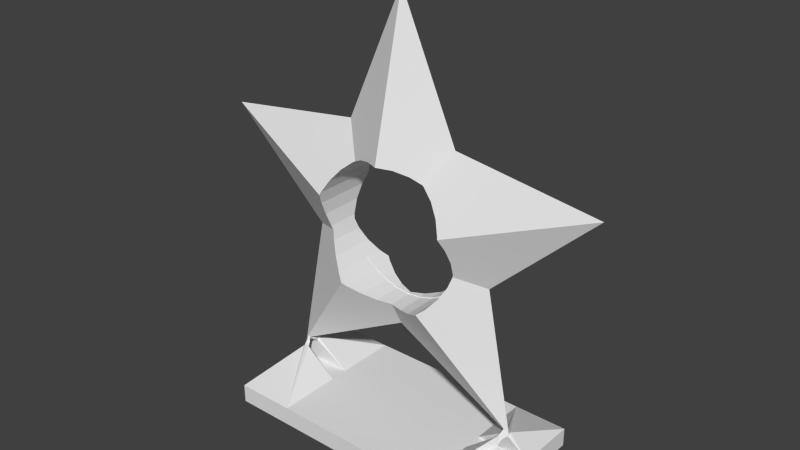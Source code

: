 # Source: star-try2.blend  (saved by Blender 2.69.0; exported with 4.5.12 LTS)
import bpy
from mathutils import Matrix  # noqa: F401  (used for matrix-valued properties, if any)

bpy.ops.wm.read_factory_settings(use_empty=True)
scene = bpy.context.scene
scene.name = 'Scene'

# ---- collections
col_collection_1 = bpy.data.collections.new('Collection 1'); scene.collection.children.link(col_collection_1)

# ---- world
world_world = bpy.data.worlds.new('World'); scene.world = world_world
world_world.color = (0.05088, 0.05088, 0.05088)
world_world.use_sun_shadow = False
world_world.sun_shadow_jitter_overblur = 0.0
world_world.cycles.sampling_method = 'MANUAL'
world_world.cycles.sample_map_resolution = 256

# ---- meshes
me_plane = bpy.data.meshes.new('Plane')
me_plane.from_pydata([(283.3, 1421.0, 5.904), (31.95, 1446.0, 7.159), (1214.0, 1867.0, -2.274e-13), (308.7, 1413.0, 5.789), (30.57, 1446.0, 7.166), (564.7, 1335.0, 4.633), (582.2, 1326.0, 4.563), (-0.6745, 1449.0, 7.322), (0.0, 4588.0, 0.0), (792.5, 1214.0, 3.727), (0.6745, 1449.0, 7.322), (-0.6745, 1449.0, -7.322), (564.7, 1335.0, -4.633), (792.5, 1214.0, -3.727), (283.3, 1421.0, -5.904), (824.0, 1197.0, 3.792), (837.3, 1186.0, 3.84), (-1214.0, 1867.0, -2.274e-13), (-9.372, 1450.0, 7.268), (-302.0, 1421.0, 5.806), (-313.5, 1417.0, 5.754), (0.6745, 1449.0, -7.322), (1392.0, 471.3, -7.174), (4196.0, 1452.0, 0.0), (1376.0, 523.6, -6.912), (824.0, 1197.0, -3.792), (1051.0, 1010.0, -4.603), (1238.0, 783.0, -5.656), (1051.0, 1010.0, 4.603), (1063.0, 996.4, 4.667), (-583.4, 1335.0, 4.535), (-587.2, 1333.0, 4.52), (-797.3, 1221.0, -3.685), (-583.4, 1335.0, -4.535), (-9.372, 1450.0, -7.268), (-302.0, 1421.0, -5.806), (1398.0, 473.4, 7.159), (1388.0, 508.8, 6.981), (2044.0, -591.7, 0.0), (1462.0, -343.0, -3.42), (1438.0, -421.2, -3.183), (1462.0, 242.2, -5.916), (1491.0, -50.39, -4.551), (1238.0, 783.0, 5.656), (1249.0, 768.1, 5.725), (1240.0, 779.6, 5.672), (-797.3, 1221.0, 3.685), (-4196.0, 1452.0, 0.0), (-1409.0, 477.2, -7.131), (-842.7, 1197.0, -3.779), (-1395.0, 523.6, -6.898), (-1070.0, 1010.0, -4.589), (-1257.0, 783.0, -5.642), (1473.0, 227.4, 5.807), (1388.0, 508.8, -2.312), (904.8, -1231.0, -7.04), (2478.0, -3341.0, -0.6144), (1376.0, -624.4, -3.749), (1051.0, -1111.0, -6.093), (1238.0, -883.7, -4.805), (1249.0, 768.1, -2.312), (1240.0, 779.6, -2.312), (-840.5, 1198.0, 3.774), (-1409.0, 477.2, 7.131), (-1395.0, 523.6, 6.898), (-1386.0, 540.3, 6.817), (-2044.0, -591.7, 0.0), (-1455.0, -426.1, -3.092), (-1481.0, -343.0, -3.344), (-1481.0, 242.2, -5.84), (-1509.0, -50.39, -4.475), (1502.0, -65.21, 4.443), (1473.0, 227.4, -2.312), (2530.0, -3410.0, -0.4026), (-6.199e-05, -2113.0, 0.0), (283.3, -1522.0, -3.821), (-0.266, -1549.0, -2.888), (824.0, -1298.0, -6.475), (564.7, -1436.0, -5.042), (1246.0, 768.1, -2.312), (-842.7, 1197.0, 3.779), (-1063.0, 1016.0, 4.562), (-1481.0, 242.2, 5.84), (-1484.0, 206.4, 5.673), (-1378.0, 555.5, 6.744), (-2510.0, -3385.0, -0.4809), (-911.9, -1241.0, -7.011), (-1395.0, -624.4, -3.645), (-1070.0, -1111.0, -5.989), (-1257.0, -883.7, -4.701), (1381.0, 508.8, -2.312), (1376.0, 523.6, -2.312), (1246.0, 767.8, -2.312), (1473.0, -357.8, 3.311), (1502.0, -65.21, -2.312), (1463.0, 227.4, -2.312), (1462.0, 242.2, -2.312), (1381.0, 508.2, -2.312), (2628.0, -3543.0, 0.0), (2430.0, -3435.0, 2.274e-13), (2501.0, -3473.0, 2.274e-13), (1314.0, -2828.0, 0.0), (0.266, -1549.0, -2.888), (-1070.0, 1010.0, 4.589), (-1245.0, 797.6, 5.574), (-1509.0, -50.39, 4.475), (-1507.0, -73.79, 4.385), (-1257.0, 783.0, 5.642), (-2628.0, -3543.0, 0.0), (-2461.0, -3451.0, 0.0), (-9.372, -1550.0, -2.91), (-302.0, -1522.0, -3.873), (-842.7, -1298.0, -6.527), (-583.4, -1436.0, -5.094), (1453.0, -425.3, 3.107), (1473.0, -357.8, -2.312), (1489.0, -65.21, -2.312), (1491.0, -50.39, -2.312), (1463.0, 226.5, -2.312), (1062.0, -1126.0, 6.047), (2529.0, -3496.0, -1.29), (2581.0, -3566.0, -1.078), (2485.0, -3351.0, 0.5828), (2533.0, -3415.0, 0.3873), (835.2, -1312.0, 6.43), (-1481.0, -343.0, 3.344), (-1475.0, -360.3, 3.292), (-1059.0, -1126.0, 6.067), (-2558.0, -3448.0, -0.2875), (-2533.0, -3491.0, 4.547e-13), (-831.5, -1312.0, 6.42), (1388.0, -639.2, 3.703), (1388.0, -639.2, -2.312), (1457.0, -357.8, -2.312), (1462.0, -343.0, -2.312), (1489.0, -66.47, -2.312), (1249.0, -898.6, 4.759), (1816.0, -4102.0, -14.76), (2552.0, -3629.0, -0.6757), (915.9, -1246.0, 6.994), (2451.0, -3573.0, 0.6674), (2482.0, -3590.0, -0.6757), (575.9, -1451.0, 4.997), (-1455.0, -426.1, 3.092), (-2559.0, -3450.0, 0.2814), (-1245.0, -898.6, 4.78), (-2523.0, -3531.0, -1.358), (-2570.0, -3595.0, -1.165), (-2508.0, -3381.0, 0.4925), (-572.2, -1451.0, 4.987), (-914.5, -1244.0, 7.0), (1369.0, -639.2, -2.312), (1376.0, -624.4, -2.312), (1457.0, -359.4, -2.312), (1062.0, -1126.0, -2.312), (1249.0, -898.6, -2.312), (2961.0, -4102.0, -14.76), (1805.0, -4102.0, -1.812), (2950.0, -4102.0, -1.812), (2506.0, -3490.0, 1.25), (2522.0, -3671.0, 1.026), (294.5, -1536.0, 3.776), (575.9, -1451.0, -2.312), (835.2, -1312.0, -2.312), (-1395.0, -624.4, 3.645), (-1387.0, -639.0, 3.704), (-2521.0, -3498.0, 1.006), (-2572.0, -3567.0, 0.7948), (-1257.0, -883.7, 4.701), (-1247.0, -895.2, 4.766), (-1245.0, -898.6, -2.312), (-1059.0, -1126.0, -2.312), (-2549.0, -3606.0, -1.013), (-2523.0, -3577.0, -2.248), (-2570.0, -3640.0, -2.055), (-2477.0, -3567.0, -1.013), (-831.5, -1312.0, -2.312), (-572.2, -1451.0, -2.312), (-290.8, -1536.0, 3.766), (1367.0, -641.2, -2.312), (1033.0, -1126.0, -2.312), (1051.0, -1111.0, -2.312), (1224.0, -901.1, -2.312), (2554.0, -3613.0, 1.413), (2427.0, -3617.0, 1.531), (2482.0, -3534.0, 2.114), (1.826, -1565.0, 2.813), (294.5, -1536.0, -2.312), (515.8, -1451.0, -2.312), (564.7, -1436.0, -2.312), (787.5, -1317.0, -2.312), (-2545.0, -3585.0, 0.7166), (-2495.0, -3549.0, 1.921), (-2547.0, -3618.0, 1.71), (-1247.0, -895.2, -2.312), (-1070.0, -1111.0, -2.312), (-1053.0, -1125.0, -2.312), (-1244.0, -898.6, -2.312), (-2545.0, -3683.0, -1.767), (-1702.0, -4102.0, -14.86), (-2473.0, -3545.0, 0.7166), (-583.4, -1436.0, -2.312), (-543.8, -1448.0, -2.312), (-815.0, -1312.0, -2.312), (-290.8, -1536.0, -2.312), (0.2586, -1565.0, 2.808), (1226.0, -898.6, -2.312), (1238.0, -883.7, -2.312), (796.3, -1312.0, -2.312), (824.0, -1298.0, -2.312), (1029.0, -1129.0, -2.312), (2530.0, -3704.0, 2.121), (1805.0, -4102.0, 2.188), (2497.0, -3762.0, 1.734), (-0.2587, -1565.0, 2.808), (1.826, -1565.0, -2.312), (132.8, -1536.0, -2.312), (283.3, -1522.0, -2.312), (486.9, -1460.0, -2.312), (-2448.0, -3619.0, 1.429), (-1724.0, -4102.0, 15.51), (-1244.0, -898.5, -2.312), (-1052.0, -1126.0, -2.312), (-842.7, -1298.0, -2.312), (-817.6, -1311.0, -2.312), (-2473.0, -3643.0, -1.767), (-2965.0, -4102.0, -1.917), (-2953.0, -4102.0, -14.86), (-1713.0, -4102.0, -1.917), (-534.5, -1451.0, -2.312), (-302.0, -1522.0, -2.312), (-221.2, -1530.0, -2.312), (1793.0, -4102.0, 15.61), (-151.5, -1536.0, -2.312), (-9.372, -1550.0, -2.312), (-2520.0, -3659.0, 1.429), (-1713.0, -4102.0, 2.083), (-2976.0, -4102.0, 15.51), (2950.0, -4102.0, 2.188), (2938.0, -4102.0, 15.61), (-2965.0, -4102.0, 2.083), (-2965.0, -4502.0, -1.917), (-1713.0, -4502.0, -1.917), (-1713.0, -4502.0, 2.083), (-2965.0, -4502.0, 2.083), (-2953.0, -4502.0, -14.86), (-1702.0, -4502.0, -14.86), (-186.2, -4502.0, -1.917), (-186.2, -4502.0, 2.083), (-1724.0, -4502.0, 15.51), (-2976.0, -4502.0, 15.51), (-2965.0, -4102.0, 2.083), (-2965.0, -4102.0, -1.917), (-174.9, -4502.0, -14.86), (-2953.0, -4102.0, -14.86), (-1702.0, -4102.0, -14.86), (213.8, -4502.0, -1.812), (213.8, -4502.0, 2.188), (-197.9, -4502.0, 15.51), (-2976.0, -4102.0, 15.51), (-1724.0, -4102.0, 15.51), (-1713.0, -4102.0, 2.083), (-1713.0, -4102.0, -1.917), (225.1, -4502.0, -14.76), (-174.9, -4102.0, -14.86), (1805.0, -4502.0, 2.188), (1805.0, -4502.0, -1.812), (202.1, -4502.0, 15.61), (-197.9, -4102.0, 15.51), (-186.2, -4102.0, 2.083), (-186.2, -4102.0, -1.917), (1816.0, -4502.0, -14.76), (225.1, -4102.0, -14.76), (1793.0, -4502.0, 15.61), (2950.0, -4502.0, 2.188), (2950.0, -4502.0, -1.812), (202.1, -4102.0, 15.61), (213.8, -4102.0, -1.812), (213.8, -4102.0, 2.188), (2961.0, -4502.0, -14.76), (1816.0, -4102.0, -14.76), (2938.0, -4502.0, 15.61), (1793.0, -4102.0, 15.61), (2950.0, -4102.0, -1.812), (2950.0, -4102.0, 2.188), (1805.0, -4102.0, -1.812), (1805.0, -4102.0, 2.188), (2961.0, -4102.0, -14.76), (2938.0, -4102.0, 15.61)], [], [(3, 0, 2), (0, 1, 2), (2, 6, 5), (5, 3, 2), (7, 8, 2, 4), (4, 2, 1), (6, 2, 9), (44, 45, 43, 2), (43, 29, 2), (2, 37, 44), (2, 29, 28), (28, 16, 2), (2, 23, 36, 37), (2, 16, 15), (15, 9, 2), (38, 71, 53), (38, 93, 71), (36, 23, 38, 53), (38, 114, 93), (119, 136, 38), (136, 131, 38), (38, 98, 119), (98, 122, 119), (122, 139, 119), (98, 123, 122), (131, 114, 38), (74, 161, 142), (142, 124, 74), (74, 186, 161), (74, 214, 186), (31, 17, 30), (17, 20, 30), (17, 18, 19), (19, 20, 17), (17, 8, 10, 18), (46, 17, 31), (17, 81, 103), (103, 104, 17), (17, 104, 107), (107, 84, 17), (17, 62, 80), (80, 81, 17), (65, 17, 84), (17, 65, 64), (63, 47, 17, 64), (62, 17, 46), (106, 66, 105), (66, 83, 105), (126, 66, 125), (66, 106, 125), (66, 82, 83), (66, 47, 63, 82), (143, 66, 126), (66, 145, 127), (168, 169, 145, 66), (66, 165, 168), (108, 66, 127), (150, 144, 127), (144, 108, 127), (150, 148, 144), (66, 164, 165), (66, 143, 164), (130, 149, 74), (149, 178, 74), (74, 109, 130), (109, 150, 130), (109, 148, 150), (178, 205, 74), (14, 12, 2), (2, 8, 11, 14), (12, 13, 2), (2, 26, 27), (27, 24, 2), (2, 25, 26), (2, 13, 25), (22, 23, 2, 24), (41, 42, 38), (42, 39, 38), (38, 23, 22, 41), (39, 40, 38), (38, 59, 58), (38, 57, 59), (55, 56, 38, 58), (38, 40, 57), (38, 56, 73), (38, 73, 98), (77, 78, 74), (78, 75, 74), (74, 56, 55, 77), (75, 76, 74), (56, 74, 101), (56, 101, 99), (17, 35, 34), (17, 33, 35), (21, 8, 17, 34), (17, 32, 33), (17, 52, 51), (17, 50, 52), (51, 49, 17), (17, 47, 48, 50), (49, 32, 17), (66, 70, 69), (66, 68, 70), (48, 47, 66, 69), (66, 67, 68), (66, 88, 89), (89, 87, 66), (66, 85, 86, 88), (87, 67, 66), (66, 108, 85), (108, 128, 85), (129, 175, 172, 108), (214, 74, 205), (10, 8, 7), (102, 74, 76), (11, 8, 21), (45, 44, 60, 61), (54, 60, 44, 37), (37, 36, 53, 54), (53, 72, 54), (71, 94, 72, 53), (93, 115, 94, 71), (114, 132, 115, 93), (114, 131, 132), (155, 132, 131, 136), (154, 155, 136, 119), (119, 139, 124, 163), (163, 154, 119), (142, 162, 163, 124), (161, 187, 162, 142), (186, 215, 187, 161), (186, 214, 205), (205, 204, 215, 186), (205, 178, 204), (177, 204, 178, 149), (176, 177, 149, 130), (130, 150, 127, 176), (127, 171, 176), (145, 170, 171, 127), (170, 145, 169, 194), (61, 60, 79), (79, 60, 92), (60, 54, 91, 92), (54, 90, 91), (90, 54, 97), (54, 72, 96, 97), (72, 95, 96), (95, 72, 118), (72, 94, 117, 118), (94, 116, 117), (116, 94, 135), (94, 115, 134, 135), (115, 133, 134), (133, 115, 153), (115, 132, 152, 153), (132, 151, 152), (221, 170, 194), (132, 179, 151), (197, 170, 221), (132, 155, 207, 179), (155, 206, 207), (155, 182, 206), (170, 197, 195, 171), (195, 196, 171), (222, 171, 196), (154, 181, 182, 155), (154, 180, 181), (171, 222, 223, 176), (223, 224, 176), (154, 210, 180), (203, 176, 224), (163, 209, 210, 154), (163, 208, 209), (163, 190, 208), (176, 203, 201, 177), (201, 202, 177), (229, 177, 202), (162, 189, 190, 163), (162, 188, 189), (177, 229, 230, 204), (230, 231, 204), (162, 218, 188), (233, 204, 231), (187, 217, 218, 162), (187, 216, 217), (215, 204, 233, 234), (216, 187, 215, 234), (129, 128, 146, 175), (129, 200, 166, 144), (166, 200, 219, 192), (144, 148, 109, 129), (108, 144, 166, 167), (191, 108, 167), (101, 74, 124), (99, 101, 124), (139, 99, 124), (139, 122, 99), (159, 185, 184, 140), (123, 100, 99, 122), (191, 235, 219, 200), (167, 166, 192, 193), (191, 167, 193, 235), (160, 213, 211, 183), (160, 140, 184, 213), (159, 183, 211, 185), (192, 219, 236, 220), (213, 238, 211), (211, 232, 185), (211, 239, 232), (211, 238, 239), (193, 192, 220, 237), (191, 200, 129, 108), (108, 147, 146, 128), (74, 111, 113), (113, 112, 74), (86, 85, 74, 112), (74, 102, 110), (74, 110, 111), (85, 109, 74), (147, 174, 173, 146), (175, 146, 173, 225), (109, 85, 128, 129), (120, 121, 98, 73), (141, 100, 98, 138), (120, 73, 100, 141), (73, 56, 99, 100), (172, 147, 108), (147, 172, 198, 174), (120, 141, 157, 137), (121, 156, 158, 138), (121, 120, 137, 156), (172, 175, 225, 198), (174, 227, 199), (174, 198, 226), (174, 199, 173), (235, 240, 236), (174, 226, 227), (235, 236, 219), (213, 184, 212), (213, 212, 238), (198, 225, 228), (198, 228, 226), (138, 158, 157), (138, 157, 141), (235, 193, 237), (235, 237, 240), (185, 232, 212), (185, 212, 184), (173, 199, 228), (173, 228, 225), (100, 140, 160), (100, 160, 98), (123, 159, 140), (123, 140, 100), (159, 123, 98), (183, 159, 98, 160), (121, 138, 98), (243, 244, 241, 242), (274, 284, 288, 281), (251, 252, 241, 244), (262, 252, 251, 261), (283, 275, 279, 287), (269, 278, 277, 270), (266, 256, 263, 271), (248, 247, 256, 257), (265, 274, 281, 273), (284, 274, 275, 283), (266, 275, 274, 265), (278, 276, 282, 286), (286, 284, 283, 285), (260, 259, 250, 249), (276, 268, 258, 267), (273, 281, 288, 282), (257, 267, 258, 248), (278, 269, 268, 276), (244, 250, 259, 251), (243, 248, 258, 249), (246, 245, 254, 255), (280, 287, 279, 271), (264, 272, 263, 253), (270, 277, 272, 264), (247, 253, 263, 256), (252, 254, 245, 241), (270, 264, 255, 262), (242, 241, 245, 246), (285, 280, 272, 277), (275, 266, 271, 279), (257, 256, 265, 273), (256, 266, 265), (273, 267, 257), (278, 286, 285, 277), (267, 273, 282, 276), (272, 280, 271, 263), (248, 243, 242, 247), (270, 262, 261, 269), (268, 260, 249, 258), (261, 260, 268, 269), (244, 243, 249, 250), (253, 246, 255, 264), (247, 242, 246, 253), (7, 4, 11), (21, 34, 18, 10), (1, 0, 11, 4), (0, 14, 11), (0, 3, 5, 12), (14, 0, 12), (6, 9, 13), (13, 12, 5, 6), (15, 25, 13, 9), (25, 15, 16), (28, 26, 25, 16), (26, 28, 29), (43, 27, 26, 29), (27, 61, 79, 92), (27, 43, 45, 61), (91, 24, 27, 92), (24, 91, 90), (97, 22, 24, 90), (97, 96, 41, 22), (96, 95, 118), (117, 42, 96, 118), (42, 41, 96), (117, 116, 135, 39), (135, 134, 39), (39, 42, 117), (133, 153, 40), (152, 57, 40, 153), (40, 39, 134, 133), (57, 151, 179, 207), (57, 152, 151), (207, 59, 57), (59, 206, 182, 181), (59, 207, 206), (181, 58, 59), (181, 180, 210, 58), (210, 209, 77, 58), (77, 55, 58), (190, 189, 78, 208), (78, 77, 209, 208), (188, 218, 75, 189), (218, 217, 75), (75, 78, 189), (110, 102, 76), (216, 234, 110, 76), (76, 75, 217, 216), (110, 233, 231, 230), (110, 234, 233), (230, 111, 110), (230, 229, 202, 111), (201, 113, 111, 202), (113, 203, 224, 223), (113, 201, 203), (223, 112, 113), (222, 196, 195, 112), (88, 86, 112, 195), (112, 223, 222), (221, 194, 89, 197), (169, 168, 89, 194), (89, 88, 195, 197), (165, 164, 87, 168), (87, 89, 168), (143, 126, 125, 67), (125, 68, 67), (87, 164, 143, 67), (125, 106, 105, 68), (105, 70, 68), (70, 83, 82, 69), (70, 105, 83), (64, 50, 48, 63), (48, 69, 82, 63), (84, 107, 52, 65), (52, 50, 64, 65), (107, 104, 103, 51), (51, 52, 107), (103, 81, 49, 51), (81, 80, 49), (62, 46, 32), (32, 49, 80, 62), (30, 33, 32, 31), (46, 31, 32), (34, 35, 19, 18), (33, 20, 19, 35), (33, 30, 20), (21, 10, 7, 11), (282, 288, 284, 286), (232, 239, 238, 212), (255, 254, 252, 262), (280, 285, 283, 287), (251, 259, 260, 261), (199, 227, 226, 228), (156, 137, 157, 158), (240, 237, 220, 236)])
me_plane.use_remesh_preserve_volume = False
me_plane.use_remesh_preserve_attributes = False
me_plane.use_mirror_vertex_groups = False
me_plane.update()

# ---- objects
ob_plane = bpy.data.objects.new('Plane', me_plane)

# ---- transforms, parenting, visibility, modifiers, constraints
ob_plane.location = (0.0, 0.0, 45.48)
ob_plane.rotation_euler = (1.571, -0.0, 0.0)
ob_plane.scale = (0.01, 0.01, 1.0)
ob_plane.lineart.crease_threshold = 0.0

# ---- collection membership
col_collection_1.objects.link(ob_plane)

# ---- scene / render settings (as saved in the file)
scene.frame_start = 1; scene.frame_end = 250; scene.frame_set(1)
scene.render.engine = 'CYCLES'
scene.render.image_settings.compression = 90
scene.render.resolution_percentage = 50
scene.render.dither_intensity = 0.0
scene.cycles.use_denoising = False
scene.cycles.samples = 10
scene.cycles.sampling_pattern = 'TABULATED_SOBOL'
scene.cycles.light_sampling_threshold = 0.0
scene.cycles.use_adaptive_sampling = False
scene.cycles.use_light_tree = False
scene.cycles.blur_glossy = 0.0
scene.cycles.volume_bounces = 1
scene.cycles.pixel_filter_type = 'GAUSSIAN'
scene.cycles.sample_clamp_indirect = 0.0
scene.view_settings.view_transform = 'Standard'
scene.unit_settings.scale_length = 0.001
bpy.context.view_layer.update()

# ---- added for rendering (the .blend has no active camera and no usable light): camera, sun
cam_auto = bpy.data.cameras.new('AutoCamera')
cam_auto.lens = 50.0
cam_auto.sensor_width = 36.0
cam_auto.clip_end = 2068.86
ob_auto_camera = bpy.data.objects.new('AutoCamera', cam_auto)
scene.collection.objects.link(ob_auto_camera)
ob_auto_camera.location = (117.884, -141.835, 140.214)
ob_auto_camera.rotation_euler = (1.09748, -7.21219e-08, 0.694738)
scene.camera = ob_auto_camera
light_auto_sun = bpy.data.lights.new('AutoSun', 'SUN')
light_auto_sun.energy = 3.0
light_auto_sun.angle = 0.0523599
ob_auto_sun = bpy.data.objects.new('AutoSun', light_auto_sun)
scene.collection.objects.link(ob_auto_sun)
ob_auto_sun.rotation_euler = (0.872665, 0.174533, 0.523599)
bpy.context.view_layer.update()
